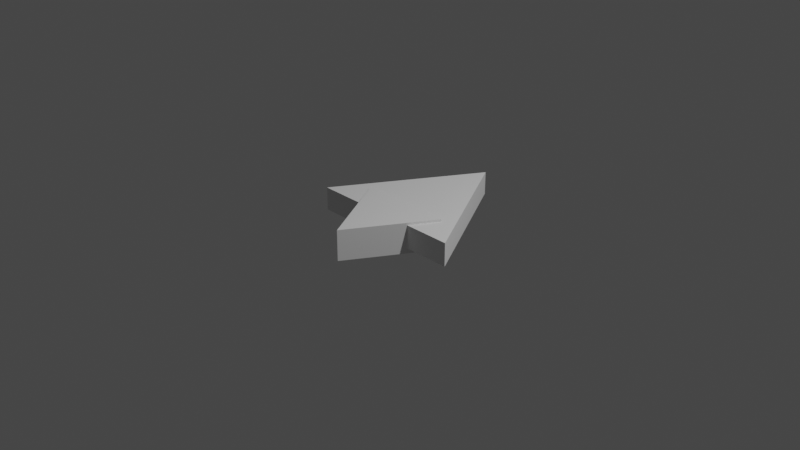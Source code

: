 # Source: Ship.blend  (saved by Blender 2.90.8; exported with 4.5.12 LTS)
import bpy
from mathutils import Matrix  # noqa: F401  (used for matrix-valued properties, if any)

bpy.ops.wm.read_factory_settings(use_empty=True)
scene = bpy.context.scene
scene.name = 'Scene'

# ---- collections
col_collection = bpy.data.collections.new('Collection'); scene.collection.children.link(col_collection)

# ---- world
world_world = bpy.data.worlds.new('World'); scene.world = world_world
world_world.use_nodes = True; world_world.node_tree.nodes.clear()
_N = world_world.node_tree.nodes; _L = world_world.node_tree.links
n0 = _N.new('ShaderNodeOutputWorld'); n0.name = 'World Output'; n0.location = (300, 300)
n1 = _N.new('ShaderNodeBackground'); n1.name = 'Background'; n1.location = (10, 300)
n1.inputs[0].default_value = (0.05088, 0.05088, 0.05088, 1.0)
_L.new(n1.outputs[0], n0.inputs[0])
n0.is_active_output = True
world_world.color = (0.05088, 0.05088, 0.05088)
world_world.use_sun_shadow = False
world_world.sun_shadow_jitter_overblur = 0.0

# ---- cameras
cam_camera = bpy.data.cameras.new('Camera')
cam_camera.clip_end = 100.0
cam_camera.ortho_scale = 7.314

# ---- lights
light_light = bpy.data.lights.new('Light', 'POINT')
light_light.transmission_factor = 0.0
light_light.energy = 1000.0
light_light.shadow_soft_size = 0.1
light_light.shadow_maximum_resolution = 0.006
light_light.use_absolute_resolution = True

# ---- meshes
me_walec = bpy.data.meshes.new('Walec')
me_walec.from_pydata([(0.0, 1.0, -1.0), (0.0, 1.0, 1.0), (0.866, -0.5, -1.0), (0.866, -0.5, 1.0), (-0.866, -0.5, -1.0), (-0.866, -0.5, 1.0)], [], [(0, 1, 3, 2), (2, 3, 5, 4), (3, 1, 5), (4, 5, 1, 0), (0, 2, 4)])
_uv = me_walec.uv_layers.new(name='MapaUV')
_uv.uv.foreach_set('vector', [1.0, 0.5, 1.0, 1.0, 0.6667, 1.0, 0.6667, 0.5, 0.6667, 0.5, 0.6667, 1.0, 0.3333, 1.0, 0.3333, 0.5, 0.4578, 0.13, 0.25, 0.49, 0.04215, 0.13, 0.3333, 0.5, 0.3333, 1.0, -5.96e-08, 1.0, -5.96e-08, 0.5, 0.75, 0.49, 0.9578, 0.13, 0.5422, 0.13])
me_walec.use_remesh_fix_poles = True
me_walec.use_remesh_preserve_attributes = False
me_walec.use_mirror_vertex_groups = False
me_walec.update()
me_walec_001 = bpy.data.meshes.new('Walec.001')
me_walec_001.from_pydata([(0.0, 1.0, -1.0), (0.0, 1.0, 1.0), (0.866, -0.5, -1.0), (0.866, -0.5, 1.0), (-0.866, -0.5, -1.0), (-0.866, -0.5, 1.0)], [], [(0, 1, 3, 2), (2, 3, 5, 4), (3, 1, 5), (4, 5, 1, 0), (0, 2, 4)])
_uv = me_walec_001.uv_layers.new(name='MapaUV')
_uv.uv.foreach_set('vector', [1.0, 0.5, 1.0, 1.0, 0.6667, 1.0, 0.6667, 0.5, 0.6667, 0.5, 0.6667, 1.0, 0.3333, 1.0, 0.3333, 0.5, 0.4578, 0.13, 0.25, 0.49, 0.04215, 0.13, 0.3333, 0.5, 0.3333, 1.0, -5.96e-08, 1.0, -5.96e-08, 0.5, 0.75, 0.49, 0.9578, 0.13, 0.5422, 0.13])
me_walec_001.use_remesh_fix_poles = True
me_walec_001.use_remesh_preserve_attributes = False
me_walec_001.use_mirror_vertex_groups = False
me_walec_001.update()

# ---- objects
ob_light = bpy.data.objects.new('Light', light_light)
ob_camera = bpy.data.objects.new('Camera', cam_camera)
ob_walec = bpy.data.objects.new('Walec', me_walec)
ob_walec_001 = bpy.data.objects.new('Walec.001', me_walec_001)

# ---- transforms, parenting, visibility, modifiers, constraints
ob_light.location = (4.076, 1.005, 5.904)
ob_light.rotation_euler = (0.6503, 0.05522, 1.866)
ob_light.lock_rotations_4d = False
ob_light.empty_display_type = 'ARROWS'
ob_light.color = (0.0, 0.0, 0.0, 0.0)
ob_light.lineart.crease_threshold = 0.0
ob_camera.location = (7.359, -6.926, 4.958)
ob_camera.rotation_euler = (1.109, 0.0, 0.8149)
ob_camera.lock_rotations_4d = False
ob_camera.empty_display_type = 'ARROWS'
ob_camera.color = (0.0, 0.0, 0.0, 0.0)
ob_camera.display_type = 'WIRE'
ob_camera.lineart.crease_threshold = 0.0
ob_walec.location = (0.0, 0.2797, 0.0)
ob_walec.rotation_euler = (0.0, 0.001745, 0.0)
ob_walec.scale = (1.0, 1.0, 0.1276)
ob_walec.lineart.crease_threshold = 0.0
_m = ob_walec.modifiers.new('Boolean', 'BOOLEAN')
_m.object = ob_walec_001
_m.solver = 'FAST'
ob_walec_001.location = (0.0, -0.2221, -0.01503)
ob_walec_001.rotation_euler = (0.0, -0.0, 1.047)
ob_walec_001.scale = (0.6, 0.6, 0.1681)
ob_walec_001.display_type = 'BOUNDS'
ob_walec_001.lineart.crease_threshold = 0.0
_m = ob_walec_001.modifiers.new('Boolean', 'BOOLEAN')
_m.operation = 'INTERSECT'
_m.double_threshold = 0.00189
_m.solver = 'FAST'

# ---- collection membership
col_collection.objects.link(ob_light)
col_collection.objects.link(ob_camera)
col_collection.objects.link(ob_walec)
col_collection.objects.link(ob_walec_001)

# ---- scene / render settings (as saved in the file)
scene.camera = ob_camera
scene.frame_start = 1; scene.frame_end = 250; scene.frame_set(1)
scene.render.engine = 'BLENDER_EEVEE_NEXT'
scene.cycles.use_denoising = False
scene.cycles.samples = 128
scene.cycles.sampling_pattern = 'TABULATED_SOBOL'
scene.cycles.use_adaptive_sampling = False
scene.cycles.use_light_tree = False
scene.view_settings.view_transform = 'Filmic'
bpy.context.view_layer.update()
